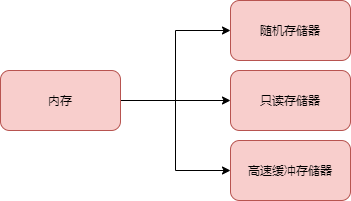

The diagram above was exported from draw.io. Its source (the exported page's mxGraphModel, read from the mxfile embedded in the PNG):
<mxGraphModel dx="1434" dy="749" grid="1" gridSize="10" guides="1" tooltips="1" connect="1" arrows="1" fold="1" page="1" pageScale="1" pageWidth="827" pageHeight="1169" math="0" shadow="0">
  <root>
    <mxCell id="WIyWlLk6GJQsqaUBKTNV-0" />
    <mxCell id="WIyWlLk6GJQsqaUBKTNV-1" parent="WIyWlLk6GJQsqaUBKTNV-0" />
    <mxCell id="NuXv0miryIQDdyekAdyh-9" style="edgeStyle=orthogonalEdgeStyle;rounded=0;orthogonalLoop=1;jettySize=auto;html=1;exitX=1;exitY=0.5;exitDx=0;exitDy=0;entryX=0;entryY=0.5;entryDx=0;entryDy=0;" edge="1" parent="WIyWlLk6GJQsqaUBKTNV-1" source="NuXv0miryIQDdyekAdyh-1" target="NuXv0miryIQDdyekAdyh-2">
      <mxGeometry relative="1" as="geometry" />
    </mxCell>
    <mxCell id="NuXv0miryIQDdyekAdyh-10" style="edgeStyle=orthogonalEdgeStyle;rounded=0;orthogonalLoop=1;jettySize=auto;html=1;exitX=1;exitY=0.5;exitDx=0;exitDy=0;" edge="1" parent="WIyWlLk6GJQsqaUBKTNV-1" source="NuXv0miryIQDdyekAdyh-1" target="NuXv0miryIQDdyekAdyh-4">
      <mxGeometry relative="1" as="geometry" />
    </mxCell>
    <mxCell id="NuXv0miryIQDdyekAdyh-11" style="edgeStyle=orthogonalEdgeStyle;rounded=0;orthogonalLoop=1;jettySize=auto;html=1;exitX=1;exitY=0.5;exitDx=0;exitDy=0;entryX=0;entryY=0.5;entryDx=0;entryDy=0;" edge="1" parent="WIyWlLk6GJQsqaUBKTNV-1" source="NuXv0miryIQDdyekAdyh-1" target="NuXv0miryIQDdyekAdyh-7">
      <mxGeometry relative="1" as="geometry" />
    </mxCell>
    <mxCell id="NuXv0miryIQDdyekAdyh-1" value="内存" style="rounded=1;whiteSpace=wrap;html=1;fillColor=#f8cecc;strokeColor=#b85450;" vertex="1" parent="WIyWlLk6GJQsqaUBKTNV-1">
      <mxGeometry x="240" y="220" width="120" height="60" as="geometry" />
    </mxCell>
    <mxCell id="NuXv0miryIQDdyekAdyh-2" value="随机存储器" style="rounded=1;whiteSpace=wrap;html=1;fillColor=#f8cecc;strokeColor=#b85450;" vertex="1" parent="WIyWlLk6GJQsqaUBKTNV-1">
      <mxGeometry x="470" y="150" width="120" height="60" as="geometry" />
    </mxCell>
    <mxCell id="NuXv0miryIQDdyekAdyh-4" value="只读存储器" style="rounded=1;whiteSpace=wrap;html=1;fillColor=#f8cecc;strokeColor=#b85450;" vertex="1" parent="WIyWlLk6GJQsqaUBKTNV-1">
      <mxGeometry x="470" y="220" width="120" height="60" as="geometry" />
    </mxCell>
    <mxCell id="NuXv0miryIQDdyekAdyh-7" value="高速缓冲存储器" style="rounded=1;whiteSpace=wrap;html=1;fillColor=#f8cecc;strokeColor=#b85450;" vertex="1" parent="WIyWlLk6GJQsqaUBKTNV-1">
      <mxGeometry x="470" y="290" width="120" height="60" as="geometry" />
    </mxCell>
  </root>
</mxGraphModel>